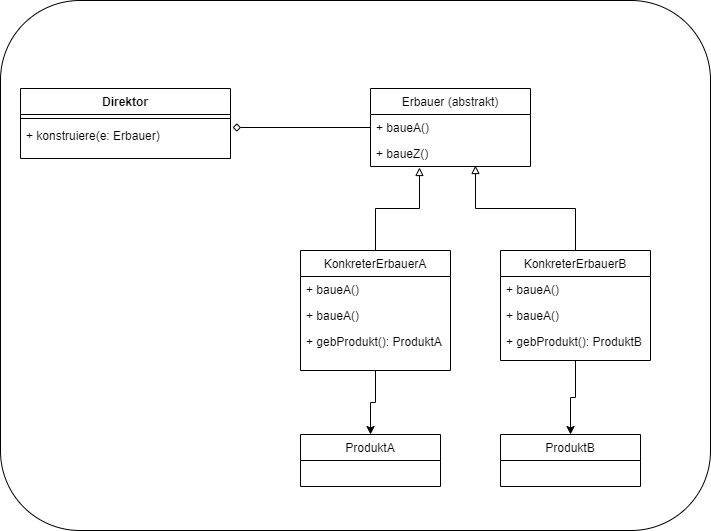

The diagram above was exported from draw.io. Its source (the exported page's mxGraphModel, read from the mxfile embedded in the PNG):
<mxGraphModel dx="1152" dy="639" grid="1" gridSize="10" guides="1" tooltips="1" connect="1" arrows="1" fold="1" page="1" pageScale="1" pageWidth="827" pageHeight="1169" math="0" shadow="0">
  <root>
    <mxCell id="0" />
    <mxCell id="1" parent="0" />
    <mxCell id="1nsqZvIgmAVDY2mv_TgX-48" value="" style="rounded=1;whiteSpace=wrap;html=1;" vertex="1" parent="1">
      <mxGeometry y="70" width="710" height="530" as="geometry" />
    </mxCell>
    <mxCell id="1nsqZvIgmAVDY2mv_TgX-2" value="Erbauer (abstrakt)" style="swimlane;fontStyle=0;childLayout=stackLayout;horizontal=1;startSize=26;fillColor=none;horizontalStack=0;resizeParent=1;resizeParentMax=0;resizeLast=0;collapsible=1;marginBottom=0;" vertex="1" parent="1">
      <mxGeometry x="370" y="158" width="160" height="78" as="geometry" />
    </mxCell>
    <mxCell id="1nsqZvIgmAVDY2mv_TgX-3" value="+ baueA()" style="text;strokeColor=none;fillColor=none;align=left;verticalAlign=top;spacingLeft=4;spacingRight=4;overflow=hidden;rotatable=0;points=[[0,0.5],[1,0.5]];portConstraint=eastwest;" vertex="1" parent="1nsqZvIgmAVDY2mv_TgX-2">
      <mxGeometry y="26" width="160" height="26" as="geometry" />
    </mxCell>
    <mxCell id="1nsqZvIgmAVDY2mv_TgX-5" value="+ baueZ()" style="text;strokeColor=none;fillColor=none;align=left;verticalAlign=top;spacingLeft=4;spacingRight=4;overflow=hidden;rotatable=0;points=[[0,0.5],[1,0.5]];portConstraint=eastwest;" vertex="1" parent="1nsqZvIgmAVDY2mv_TgX-2">
      <mxGeometry y="52" width="160" height="26" as="geometry" />
    </mxCell>
    <mxCell id="1nsqZvIgmAVDY2mv_TgX-10" value="Direktor" style="swimlane;fontStyle=1;align=center;verticalAlign=top;childLayout=stackLayout;horizontal=1;startSize=26;horizontalStack=0;resizeParent=1;resizeParentMax=0;resizeLast=0;collapsible=1;marginBottom=0;" vertex="1" parent="1">
      <mxGeometry x="20" y="158" width="210" height="70" as="geometry" />
    </mxCell>
    <mxCell id="1nsqZvIgmAVDY2mv_TgX-12" value="" style="line;strokeWidth=1;fillColor=none;align=left;verticalAlign=middle;spacingTop=-1;spacingLeft=3;spacingRight=3;rotatable=0;labelPosition=right;points=[];portConstraint=eastwest;" vertex="1" parent="1nsqZvIgmAVDY2mv_TgX-10">
      <mxGeometry y="26" width="210" height="8" as="geometry" />
    </mxCell>
    <mxCell id="1nsqZvIgmAVDY2mv_TgX-13" value="+ konstruiere(e: Erbauer)" style="text;strokeColor=none;fillColor=none;align=left;verticalAlign=top;spacingLeft=4;spacingRight=4;overflow=hidden;rotatable=0;points=[[0,0.5],[1,0.5]];portConstraint=eastwest;" vertex="1" parent="1nsqZvIgmAVDY2mv_TgX-10">
      <mxGeometry y="34" width="210" height="36" as="geometry" />
    </mxCell>
    <mxCell id="1nsqZvIgmAVDY2mv_TgX-14" style="edgeStyle=orthogonalEdgeStyle;rounded=0;orthogonalLoop=1;jettySize=auto;html=1;entryX=1.01;entryY=0.139;entryDx=0;entryDy=0;entryPerimeter=0;endArrow=diamond;endFill=0;" edge="1" parent="1" source="1nsqZvIgmAVDY2mv_TgX-3" target="1nsqZvIgmAVDY2mv_TgX-13">
      <mxGeometry relative="1" as="geometry" />
    </mxCell>
    <mxCell id="1nsqZvIgmAVDY2mv_TgX-30" style="edgeStyle=orthogonalEdgeStyle;rounded=0;orthogonalLoop=1;jettySize=auto;html=1;entryX=0.306;entryY=1.038;entryDx=0;entryDy=0;entryPerimeter=0;endArrow=block;endFill=0;" edge="1" parent="1" source="1nsqZvIgmAVDY2mv_TgX-22" target="1nsqZvIgmAVDY2mv_TgX-5">
      <mxGeometry relative="1" as="geometry" />
    </mxCell>
    <mxCell id="1nsqZvIgmAVDY2mv_TgX-40" value="" style="edgeStyle=orthogonalEdgeStyle;rounded=0;orthogonalLoop=1;jettySize=auto;html=1;endArrow=classic;endFill=1;" edge="1" parent="1" source="1nsqZvIgmAVDY2mv_TgX-22" target="1nsqZvIgmAVDY2mv_TgX-36">
      <mxGeometry relative="1" as="geometry" />
    </mxCell>
    <mxCell id="1nsqZvIgmAVDY2mv_TgX-22" value="KonkreterErbauerA" style="swimlane;fontStyle=0;childLayout=stackLayout;horizontal=1;startSize=26;fillColor=none;horizontalStack=0;resizeParent=1;resizeParentMax=0;resizeLast=0;collapsible=1;marginBottom=0;" vertex="1" parent="1">
      <mxGeometry x="300" y="320" width="150" height="120" as="geometry" />
    </mxCell>
    <mxCell id="1nsqZvIgmAVDY2mv_TgX-23" value="+ baueA()" style="text;strokeColor=none;fillColor=none;align=left;verticalAlign=top;spacingLeft=4;spacingRight=4;overflow=hidden;rotatable=0;points=[[0,0.5],[1,0.5]];portConstraint=eastwest;" vertex="1" parent="1nsqZvIgmAVDY2mv_TgX-22">
      <mxGeometry y="26" width="150" height="26" as="geometry" />
    </mxCell>
    <mxCell id="1nsqZvIgmAVDY2mv_TgX-24" value="+ baueA()" style="text;strokeColor=none;fillColor=none;align=left;verticalAlign=top;spacingLeft=4;spacingRight=4;overflow=hidden;rotatable=0;points=[[0,0.5],[1,0.5]];portConstraint=eastwest;" vertex="1" parent="1nsqZvIgmAVDY2mv_TgX-22">
      <mxGeometry y="52" width="150" height="26" as="geometry" />
    </mxCell>
    <mxCell id="1nsqZvIgmAVDY2mv_TgX-25" value="+ gebProdukt(): ProduktA" style="text;strokeColor=none;fillColor=none;align=left;verticalAlign=top;spacingLeft=4;spacingRight=4;overflow=hidden;rotatable=0;points=[[0,0.5],[1,0.5]];portConstraint=eastwest;" vertex="1" parent="1nsqZvIgmAVDY2mv_TgX-22">
      <mxGeometry y="78" width="150" height="42" as="geometry" />
    </mxCell>
    <mxCell id="1nsqZvIgmAVDY2mv_TgX-31" style="edgeStyle=orthogonalEdgeStyle;rounded=0;orthogonalLoop=1;jettySize=auto;html=1;entryX=0.656;entryY=0.962;entryDx=0;entryDy=0;entryPerimeter=0;endArrow=block;endFill=0;" edge="1" parent="1" source="1nsqZvIgmAVDY2mv_TgX-26" target="1nsqZvIgmAVDY2mv_TgX-5">
      <mxGeometry relative="1" as="geometry" />
    </mxCell>
    <mxCell id="1nsqZvIgmAVDY2mv_TgX-47" value="" style="edgeStyle=orthogonalEdgeStyle;rounded=0;orthogonalLoop=1;jettySize=auto;html=1;endArrow=classic;endFill=1;" edge="1" parent="1" source="1nsqZvIgmAVDY2mv_TgX-26" target="1nsqZvIgmAVDY2mv_TgX-43">
      <mxGeometry relative="1" as="geometry" />
    </mxCell>
    <mxCell id="1nsqZvIgmAVDY2mv_TgX-26" value="KonkreterErbauerB" style="swimlane;fontStyle=0;childLayout=stackLayout;horizontal=1;startSize=26;fillColor=none;horizontalStack=0;resizeParent=1;resizeParentMax=0;resizeLast=0;collapsible=1;marginBottom=0;" vertex="1" parent="1">
      <mxGeometry x="500" y="320" width="150" height="110" as="geometry" />
    </mxCell>
    <mxCell id="1nsqZvIgmAVDY2mv_TgX-27" value="+ baueA()" style="text;strokeColor=none;fillColor=none;align=left;verticalAlign=top;spacingLeft=4;spacingRight=4;overflow=hidden;rotatable=0;points=[[0,0.5],[1,0.5]];portConstraint=eastwest;" vertex="1" parent="1nsqZvIgmAVDY2mv_TgX-26">
      <mxGeometry y="26" width="150" height="26" as="geometry" />
    </mxCell>
    <mxCell id="1nsqZvIgmAVDY2mv_TgX-28" value="+ baueA()" style="text;strokeColor=none;fillColor=none;align=left;verticalAlign=top;spacingLeft=4;spacingRight=4;overflow=hidden;rotatable=0;points=[[0,0.5],[1,0.5]];portConstraint=eastwest;" vertex="1" parent="1nsqZvIgmAVDY2mv_TgX-26">
      <mxGeometry y="52" width="150" height="26" as="geometry" />
    </mxCell>
    <mxCell id="1nsqZvIgmAVDY2mv_TgX-29" value="+ gebProdukt(): ProduktB" style="text;strokeColor=none;fillColor=none;align=left;verticalAlign=top;spacingLeft=4;spacingRight=4;overflow=hidden;rotatable=0;points=[[0,0.5],[1,0.5]];portConstraint=eastwest;" vertex="1" parent="1nsqZvIgmAVDY2mv_TgX-26">
      <mxGeometry y="78" width="150" height="32" as="geometry" />
    </mxCell>
    <mxCell id="1nsqZvIgmAVDY2mv_TgX-36" value="ProduktA" style="swimlane;fontStyle=0;childLayout=stackLayout;horizontal=1;startSize=26;fillColor=none;horizontalStack=0;resizeParent=1;resizeParentMax=0;resizeLast=0;collapsible=1;marginBottom=0;" vertex="1" parent="1">
      <mxGeometry x="300" y="504" width="140" height="52" as="geometry" />
    </mxCell>
    <mxCell id="1nsqZvIgmAVDY2mv_TgX-43" value="ProduktB" style="swimlane;fontStyle=0;childLayout=stackLayout;horizontal=1;startSize=26;fillColor=none;horizontalStack=0;resizeParent=1;resizeParentMax=0;resizeLast=0;collapsible=1;marginBottom=0;" vertex="1" parent="1">
      <mxGeometry x="500" y="504" width="140" height="52" as="geometry" />
    </mxCell>
  </root>
</mxGraphModel>